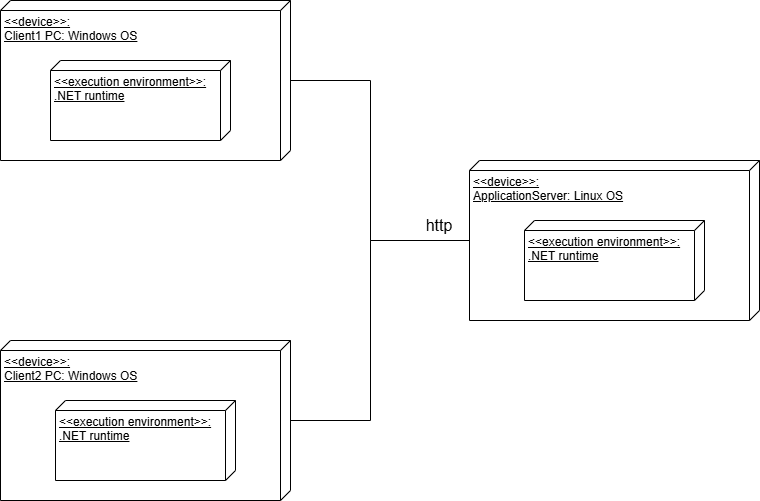

The diagram above was exported from draw.io. Its source (the exported page's mxGraphModel, read from the mxfile embedded in the PNG):
<mxGraphModel dx="1213" dy="623" grid="1" gridSize="10" guides="1" tooltips="1" connect="1" arrows="1" fold="1" page="1" pageScale="1" pageWidth="1169" pageHeight="827" math="0" shadow="0">
  <root>
    <mxCell id="0" />
    <mxCell id="1" parent="0" />
    <mxCell id="ixNueOEOV-wrQjdjpjtW-7" style="edgeStyle=orthogonalEdgeStyle;rounded=0;orthogonalLoop=1;jettySize=auto;html=1;endArrow=none;endFill=0;" edge="1" parent="1" source="ixNueOEOV-wrQjdjpjtW-1" target="ixNueOEOV-wrQjdjpjtW-3">
      <mxGeometry relative="1" as="geometry">
        <Array as="points">
          <mxPoint x="510" y="110" />
          <mxPoint x="510" y="270" />
        </Array>
      </mxGeometry>
    </mxCell>
    <mxCell id="ixNueOEOV-wrQjdjpjtW-1" value="&amp;lt;&amp;lt;device&amp;gt;&amp;gt;:&lt;div&gt;Client1 PC: Windows OS&lt;/div&gt;" style="verticalAlign=top;align=left;spacingTop=8;spacingLeft=2;spacingRight=12;shape=cube;size=10;direction=south;fontStyle=4;html=1;whiteSpace=wrap;" vertex="1" parent="1">
      <mxGeometry x="140" y="30" width="290" height="160" as="geometry" />
    </mxCell>
    <mxCell id="ixNueOEOV-wrQjdjpjtW-8" style="edgeStyle=orthogonalEdgeStyle;rounded=0;orthogonalLoop=1;jettySize=auto;html=1;startArrow=none;startFill=0;endArrow=none;endFill=0;" edge="1" parent="1" source="ixNueOEOV-wrQjdjpjtW-2">
      <mxGeometry relative="1" as="geometry">
        <mxPoint x="700" y="270" as="targetPoint" />
        <Array as="points">
          <mxPoint x="510" y="450" />
          <mxPoint x="510" y="270" />
        </Array>
      </mxGeometry>
    </mxCell>
    <mxCell id="ixNueOEOV-wrQjdjpjtW-2" value="&amp;lt;&amp;lt;device&amp;gt;&amp;gt;:&lt;div&gt;Client2 PC: Windows OS&lt;/div&gt;" style="verticalAlign=top;align=left;spacingTop=8;spacingLeft=2;spacingRight=12;shape=cube;size=10;direction=south;fontStyle=4;html=1;whiteSpace=wrap;" vertex="1" parent="1">
      <mxGeometry x="140" y="370" width="290" height="160" as="geometry" />
    </mxCell>
    <mxCell id="ixNueOEOV-wrQjdjpjtW-3" value="&amp;lt;&amp;lt;device&amp;gt;&amp;gt;:&lt;div&gt;ApplicationServer: Linux OS&lt;/div&gt;" style="verticalAlign=top;align=left;spacingTop=8;spacingLeft=2;spacingRight=12;shape=cube;size=10;direction=south;fontStyle=4;html=1;whiteSpace=wrap;" vertex="1" parent="1">
      <mxGeometry x="609" y="190" width="290" height="160" as="geometry" />
    </mxCell>
    <mxCell id="ixNueOEOV-wrQjdjpjtW-4" value="&amp;lt;&amp;lt;execution environment&amp;gt;&amp;gt;:&lt;div&gt;.NET runtime&lt;/div&gt;" style="verticalAlign=top;align=left;spacingTop=8;spacingLeft=2;spacingRight=12;shape=cube;size=10;direction=south;fontStyle=4;html=1;whiteSpace=wrap;" vertex="1" parent="1">
      <mxGeometry x="190" y="90" width="180" height="80" as="geometry" />
    </mxCell>
    <mxCell id="ixNueOEOV-wrQjdjpjtW-5" value="&amp;lt;&amp;lt;execution environment&amp;gt;&amp;gt;:&lt;div&gt;.NET runtime&lt;/div&gt;" style="verticalAlign=top;align=left;spacingTop=8;spacingLeft=2;spacingRight=12;shape=cube;size=10;direction=south;fontStyle=4;html=1;whiteSpace=wrap;" vertex="1" parent="1">
      <mxGeometry x="195" y="430" width="180" height="80" as="geometry" />
    </mxCell>
    <mxCell id="ixNueOEOV-wrQjdjpjtW-6" value="&amp;lt;&amp;lt;execution environment&amp;gt;&amp;gt;:&lt;div&gt;.NET runtime&lt;/div&gt;" style="verticalAlign=top;align=left;spacingTop=8;spacingLeft=2;spacingRight=12;shape=cube;size=10;direction=south;fontStyle=4;html=1;whiteSpace=wrap;" vertex="1" parent="1">
      <mxGeometry x="664" y="250" width="180" height="80" as="geometry" />
    </mxCell>
    <mxCell id="ixNueOEOV-wrQjdjpjtW-9" value="&lt;font style=&quot;font-size: 16px;&quot;&gt;http&lt;/font&gt;" style="text;html=1;whiteSpace=wrap;strokeColor=none;fillColor=none;align=center;verticalAlign=middle;rounded=0;" vertex="1" parent="1">
      <mxGeometry x="549" y="240" width="60" height="30" as="geometry" />
    </mxCell>
  </root>
</mxGraphModel>